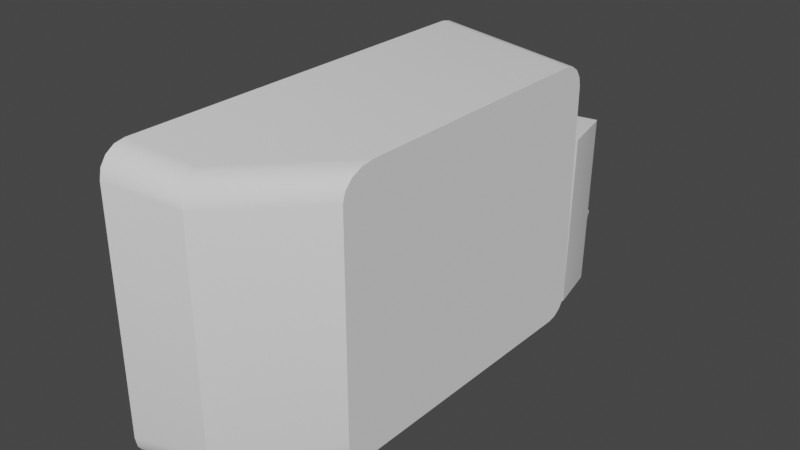 # Source: lavatank.blend  (saved by Blender 3.3.6; exported with 4.5.12 LTS)
import bpy
from mathutils import Matrix  # noqa: F401  (used for matrix-valued properties, if any)

bpy.ops.wm.read_factory_settings(use_empty=True)
scene = bpy.context.scene
scene.name = 'Scene'

# ---- collections
col_collection = bpy.data.collections.new('Collection'); scene.collection.children.link(col_collection)

# ---- node groups
ng_auto_smooth = bpy.data.node_groups.new('Auto Smooth', 'GeometryNodeTree')
_s = ng_auto_smooth.interface.new_socket(name='Geometry', in_out='OUTPUT', socket_type='NodeSocketGeometry')
_s = ng_auto_smooth.interface.new_socket(name='Geometry', in_out='INPUT', socket_type='NodeSocketGeometry')
_s = ng_auto_smooth.interface.new_socket(name='Angle', in_out='INPUT', socket_type='NodeSocketFloat')
_s.subtype = 'ANGLE'
_s.min_value = 0.0
_s.max_value = 3.142
ng_auto_smooth.is_modifier = True
_N = ng_auto_smooth.nodes; _L = ng_auto_smooth.links
n0 = _N.new('NodeGroupOutput'); n0.name = 'Group Output'; n0.location = (480, -100)
n1 = _N.new('NodeGroupInput'); n1.name = 'Group Input'; n1.location = (-420, -300)
n2 = _N.new('NodeGroupInput'); n2.name = 'Group Input.001'; n2.location = (-60, -100)
n3 = _N.new('GeometryNodeSetShadeSmooth'); n3.name = 'Set Shade Smooth'; n3.location = (120, -100)
n3.domain = 'EDGE'
n4 = _N.new('GeometryNodeSetShadeSmooth'); n4.name = 'Set Shade Smooth.001'; n4.location = (300, -100)
n5 = _N.new('GeometryNodeInputMeshEdgeAngle'); n5.name = 'Edge Angle'; n5.location = (-420, -220)
n6 = _N.new('GeometryNodeInputEdgeSmooth'); n6.name = 'Is Edge Smooth'; n6.location = (-60, -160)
n7 = _N.new('GeometryNodeInputShadeSmooth'); n7.name = 'Is Face Smooth'; n7.location = (-240, -340)
n8 = _N.new('FunctionNodeBooleanMath'); n8.name = 'Boolean Math'; n8.location = (-60, -220)
n9 = _N.new('FunctionNodeCompare'); n9.name = 'Compare'; n9.location = (-240, -180)
n9.operation = 'LESS_EQUAL'
_L.new(n5.outputs[0], n9.inputs[0])
_L.new(n4.outputs[0], n0.inputs[0])
_L.new(n1.outputs[1], n9.inputs[1])
_L.new(n9.outputs[0], n8.inputs[0])
_L.new(n7.outputs[0], n8.inputs[1])
_L.new(n2.outputs[0], n3.inputs[0])
_L.new(n6.outputs[0], n3.inputs[1])
_L.new(n3.outputs[0], n4.inputs[0])
_L.new(n8.outputs[0], n3.inputs[2])
n0.is_active_output = True

# ---- world
world_world = bpy.data.worlds.new('World'); scene.world = world_world
world_world.use_nodes = True; world_world.node_tree.nodes.clear()
_N = world_world.node_tree.nodes; _L = world_world.node_tree.links
n0 = _N.new('ShaderNodeOutputWorld'); n0.name = 'World Output'; n0.location = (300, 300)
n1 = _N.new('ShaderNodeBackground'); n1.name = 'Background'; n1.location = (10, 300)
n1.inputs[0].default_value = (0.05088, 0.05088, 0.05088, 1.0)
_L.new(n1.outputs[0], n0.inputs[0])
n0.is_active_output = True
world_world.color = (0.05088, 0.05088, 0.05088)
world_world.use_sun_shadow = False
world_world.sun_shadow_jitter_overblur = 0.0

# ---- meshes
me_cube_001 = bpy.data.meshes.new('Cube.001')
me_cube_001.from_pydata([(-0.7779, -1.814, -1.151), (-0.7779, -1.814, 1.151), (-0.7779, 1.814, -1.151), (-0.7779, 1.814, 1.151), (-0.5774, 1.814, -1.151), (-0.5774, -1.814, -1.151), (-0.5774, -1.814, 1.151), (-0.5774, 1.814, 1.151), (-0.3531, 1.851, -1.175), (-0.3531, -1.851, -1.175), (-0.3531, -1.851, 1.175), (-0.3531, 1.851, 1.175), (-0.7779, 1.867, -1.204), (-0.7606, 1.909, -1.246), (-0.7779, -1.867, -1.204), (-0.7606, -1.909, -1.246), (-0.7779, -1.867, 1.204), (-0.7606, -1.909, 1.246), (-0.7779, 1.867, 1.204), (-0.7606, 1.909, 1.246), (0.7779, 1.758, -1.316), (0.7779, 1.998, -1.075), (0.7779, 1.85, -1.298), (0.7779, 1.927, -1.246), (0.7779, 1.979, -1.167), (0.7779, 1.998, 1.075), (0.7779, 1.758, 1.316), (0.7779, 1.979, 1.167), (0.7779, 1.927, 1.246), (0.7779, 1.85, 1.298), (0.7779, -1.177, -1.075), (0.7779, -0.8379, -1.316), (0.7779, -1.151, -1.167), (0.7779, -1.077, -1.246), (0.7779, -0.9676, -1.298), (-0.09993, -1.745, -1.316), (-0.003926, -1.985, -1.075), (-0.06319, -1.837, -1.298), (-0.03205, -1.915, -1.246), (-0.01123, -1.967, -1.167), (-0.09993, -1.745, 1.316), (-0.003926, -1.985, 1.075), (-0.06319, -1.837, 1.298), (-0.03205, -1.915, 1.246), (-0.01123, -1.967, 1.167), (0.7779, -0.8379, 1.316), (0.7779, -1.177, 1.075), (0.7779, -0.9676, 1.298), (0.7779, -1.077, 1.246), (0.7779, -1.151, 1.167), (-0.7191, 2.153, -1.159), (-0.7191, 1.895, -1.419), (-0.7606, 1.98, -1.298), (-0.7191, 2.134, -1.259), (-0.7191, 2.078, -1.343), (-0.7191, 1.994, -1.4), (-0.7191, -1.882, -1.419), (-0.7191, -2.141, -1.159), (-0.7606, -1.967, -1.298), (-0.7191, -1.981, -1.4), (-0.7191, -2.065, -1.343), (-0.7191, -2.121, -1.259), (-0.7191, -2.141, 1.159), (-0.7191, -1.882, 1.419), (-0.7606, -1.967, 1.298), (-0.7191, -2.121, 1.259), (-0.7191, -2.065, 1.343), (-0.7191, -1.981, 1.4), (-0.7191, 1.895, 1.419), (-0.7191, 2.153, 1.159), (-0.7606, 1.98, 1.298), (-0.7191, 1.994, 1.4), (-0.7191, 2.078, 1.343), (-0.7191, 2.134, 1.259)], [], [(0, 1, 6, 5), (26, 68, 63, 40, 45), (3, 1, 16, 18), (51, 20, 31, 35, 56), (36, 41, 62, 57), (2, 3, 18, 12), (20, 22, 23, 24, 21, 25, 27, 28, 29, 26, 45, 47, 48, 49, 46, 30, 32, 33, 34, 31), (70, 69, 50, 52, 13, 19), (41, 36, 30, 46), (1, 0, 14, 16), (6, 7, 11, 10), (1, 3, 7, 6), (2, 0, 5, 4), (3, 2, 4, 7), (4, 5, 9, 8), (7, 4, 8, 11), (5, 6, 10, 9), (58, 57, 62, 64, 17, 15), (13, 15, 14, 12), (64, 63, 68, 70, 19, 17), (15, 17, 16, 14), (17, 19, 18, 16), (52, 51, 56, 58, 15, 13), (19, 13, 12, 18), (0, 2, 12, 14), (50, 53, 52), (53, 54, 52), (54, 55, 52), (55, 51, 52), (56, 59, 58), (59, 60, 58), (60, 61, 58), (61, 57, 58), (62, 65, 64), (65, 66, 64), (66, 67, 64), (67, 63, 64), (68, 71, 70), (71, 72, 70), (72, 73, 70), (73, 69, 70), (45, 40, 42, 47), (47, 42, 43, 48), (48, 43, 44, 49), (49, 44, 41, 46), (35, 31, 34, 37), (37, 34, 33, 38), (38, 33, 32, 39), (39, 32, 30, 36), (20, 51, 55, 22), (22, 55, 54, 23), (23, 54, 53, 24), (24, 53, 50, 21), (68, 26, 29, 71), (71, 29, 28, 72), (72, 28, 27, 73), (73, 27, 25, 69), (36, 57, 61, 39), (39, 61, 60, 38), (38, 60, 59, 37), (37, 59, 56, 35), (40, 63, 67, 42), (42, 67, 66, 43), (43, 66, 65, 44), (44, 65, 62, 41), (50, 69, 25, 21)])
me_cube_001.polygons.foreach_set('use_smooth', [True] * 66)
_uv = me_cube_001.uv_layers.new(name='UVMap')
_uv.uv.foreach_set('vector', [0.4052, 0.2319, 0.4052, 0.7681, 0.4519, 0.7681, 0.4519, 0.2319, 0.7675, 0.9554, 0.4189, 0.9873, 0.4189, 0.1076, 0.5631, 0.1395, 0.7675, 0.3508, 0.9685, 0.7681, 0.1234, 0.7681, 0.1111, 0.7804, 0.9809, 0.7804, 0.4189, 0.9873, 0.7675, 0.9554, 0.7675, 0.3508, 0.5631, 0.1395, 0.4189, 0.1076, 0.5855, 0.2497, 0.5855, 0.7503, 0.4189, 0.7699, 0.4189, 0.2301, 0.9685, 0.2319, 0.9685, 0.7681, 0.9809, 0.7804, 0.9809, 0.2196, 0.9554, 0.1934, 0.9767, 0.1977, 0.9948, 0.2099, 1.007, 0.2282, 1.011, 0.2497, 1.011, 0.7503, 1.007, 0.7718, 0.9948, 0.7901, 0.9767, 0.8023, 0.9554, 0.8066, 0.3508, 0.8066, 0.3206, 0.8023, 0.295, 0.7901, 0.2779, 0.7718, 0.2719, 0.7503, 0.2719, 0.2497, 0.2779, 0.2282, 0.295, 0.2099, 0.3206, 0.1977, 0.3508, 0.1934, 1.007, 0.8024, 1.047, 0.7699, 1.047, 0.2301, 1.007, 0.1976, 0.9906, 0.2099, 0.9906, 0.7901, 0.08373, 0.7503, 0.08373, 0.2497, 0.2719, 0.2497, 0.2719, 0.7503, 0.1234, 0.7681, 0.1234, 0.2319, 0.1111, 0.2196, 0.1111, 0.7804, 0.4519, 0.1234, 0.4519, 0.9685, 0.5042, 0.9771, 0.5042, 0.1148, 0.4052, 0.1234, 0.4052, 0.9685, 0.4519, 0.9685, 0.4519, 0.1234, 0.4052, 0.9685, 0.4052, 0.1234, 0.4519, 0.1234, 0.4519, 0.9685, 0.4052, 0.7681, 0.4052, 0.2319, 0.4519, 0.2319, 0.4519, 0.7681, 0.4519, 0.9685, 0.4519, 0.1234, 0.5042, 0.1148, 0.5042, 0.9771, 0.4519, 0.7681, 0.4519, 0.2319, 0.5042, 0.2264, 0.5042, 0.7736, 0.4519, 0.2319, 0.4519, 0.7681, 0.5042, 0.7736, 0.5042, 0.2264, 0.08788, 0.1976, 0.04745, 0.2301, 0.04745, 0.7699, 0.08788, 0.8024, 0.1014, 0.7901, 0.1014, 0.2099, 0.9906, 0.2099, 0.1014, 0.2099, 0.1111, 0.2196, 0.9809, 0.2196, 0.08788, 0.8024, 0.1076, 0.8305, 0.9873, 0.8305, 1.007, 0.8024, 0.9906, 0.7901, 0.1014, 0.7901, 0.1014, 0.2099, 0.1014, 0.7901, 0.1111, 0.7804, 0.1111, 0.2196, 0.1014, 0.7901, 0.9906, 0.7901, 0.9809, 0.7804, 0.1111, 0.7804, 1.007, 0.1976, 0.9873, 0.1695, 0.1076, 0.1695, 0.08788, 0.1976, 0.1014, 0.2099, 0.9906, 0.2099, 0.9906, 0.7901, 0.9906, 0.2099, 0.9809, 0.2196, 0.9809, 0.7804, 0.1234, 0.2319, 0.9685, 0.2319, 0.9809, 0.2196, 0.1111, 0.2196, 1.047, 0.2301, 1.043, 0.2069, 1.007, 0.1976, 1.043, 0.2069, 1.03, 0.1872, 1.007, 0.1976, 1.03, 0.1872, 1.01, 0.1741, 1.007, 0.1976, 1.01, 0.1741, 0.9873, 0.1695, 1.007, 0.1976, 0.1076, 0.1695, 0.08459, 0.1741, 0.08788, 0.1976, 0.08459, 0.1741, 0.06507, 0.1872, 0.08788, 0.1976, 0.06507, 0.1872, 0.05203, 0.2069, 0.08788, 0.1976, 0.05203, 0.2069, 0.04745, 0.2301, 0.08788, 0.1976, 0.04745, 0.7699, 0.05203, 0.7931, 0.08788, 0.8024, 0.05203, 0.7931, 0.06507, 0.8128, 0.08788, 0.8024, 0.06507, 0.8128, 0.08459, 0.8259, 0.08788, 0.8024, 0.08459, 0.8259, 0.1076, 0.8305, 0.08788, 0.8024, 0.9873, 0.8305, 1.01, 0.8259, 1.007, 0.8024, 1.01, 0.8259, 1.03, 0.8128, 1.007, 0.8024, 1.03, 0.8128, 1.043, 0.7931, 1.007, 0.8024, 1.043, 0.7931, 1.047, 0.7699, 1.007, 0.8024, 0.7675, 0.3508, 0.5631, 0.1395, 0.5717, 0.1182, 0.7675, 0.3206, 0.7675, 0.3206, 0.5717, 0.1182, 0.5789, 0.1001, 0.7675, 0.295, 0.295, 0.7901, 0.1001, 0.7901, 0.08798, 0.7718, 0.2779, 0.7718, 0.2779, 0.7718, 0.08798, 0.7718, 0.08373, 0.7503, 0.2719, 0.7503, 0.5631, 0.1395, 0.7675, 0.3508, 0.7675, 0.3206, 0.5717, 0.1182, 0.5717, 0.1182, 0.7675, 0.3206, 0.7675, 0.295, 0.5789, 0.1001, 0.1001, 0.2099, 0.295, 0.2099, 0.2779, 0.2282, 0.08798, 0.2282, 0.08798, 0.2282, 0.2779, 0.2282, 0.2719, 0.2497, 0.08373, 0.2497, 0.7675, 0.9554, 0.4189, 0.9873, 0.4189, 1.01, 0.7675, 0.9767, 0.7675, 0.9767, 0.4189, 1.01, 0.4189, 1.03, 0.7675, 0.9948, 0.7675, 0.2099, 0.4189, 0.1872, 0.4189, 0.2069, 0.7675, 0.2282, 0.7675, 0.2282, 0.4189, 0.2069, 0.4189, 0.2301, 0.7675, 0.2497, 0.4189, 0.9873, 0.7675, 0.9554, 0.7675, 0.9767, 0.4189, 1.01, 0.4189, 1.01, 0.7675, 0.9767, 0.7675, 0.9948, 0.4189, 1.03, 0.4189, 0.8128, 0.7675, 0.7901, 0.7675, 0.7718, 0.4189, 0.7931, 0.4189, 0.7931, 0.7675, 0.7718, 0.7675, 0.7503, 0.4189, 0.7699, 0.5855, 0.2497, 0.4189, 0.2301, 0.4189, 0.2069, 0.5838, 0.2282, 0.5838, 0.2282, 0.4189, 0.2069, 0.4189, 0.1872, 0.5789, 0.2099, 0.5789, 0.1001, 0.4189, 0.06507, 0.4189, 0.08459, 0.5717, 0.1182, 0.5717, 0.1182, 0.4189, 0.08459, 0.4189, 0.1076, 0.5631, 0.1395, 0.5631, 0.1395, 0.4189, 0.1076, 0.4189, 0.08459, 0.5717, 0.1182, 0.5717, 0.1182, 0.4189, 0.08459, 0.4189, 0.06507, 0.5789, 0.1001, 0.5789, 0.7901, 0.4189, 0.8128, 0.4189, 0.7931, 0.5838, 0.7718, 0.5838, 0.7718, 0.4189, 0.7931, 0.4189, 0.7699, 0.5855, 0.7503, 0.4189, 0.2301, 0.4189, 0.7699, 0.7675, 0.7503, 0.7675, 0.2497])
me_cube_001.update()
me_cube_002 = bpy.data.meshes.new('Cube.002')
me_cube_002.from_pydata([(-0.7438, 1.851, -1.175), (-0.7438, -1.851, -1.175), (-0.7438, -1.851, 1.175), (-0.7438, 1.851, 1.175)], [], [(1, 2, 3, 0)])
_uv = me_cube_002.uv_layers.new(name='UVMap')
_uv.uv.foreach_set('vector', [0.3861, 0.007256, 0.6139, 0.007256, 0.6139, 0.2427, 0.3861, 0.2427])
me_cube_002.update()
me_cube_003 = bpy.data.meshes.new('Cube.003')
me_cube_003.from_pydata([(-0.5155, 2.143, -1.349), (-0.5135, 2.143, 0.4489), (-0.5219, 2.54, 0.3609), (0.461, 2.208, -1.349), (0.463, 2.208, 0.4481), (0.2883, 2.789, 0.359), (-0.5151, 2.143, -0.989), (-0.5147, 2.143, -0.6296), (-0.5143, 2.143, -0.2701), (-0.5139, 2.143, 0.08943), (-0.5794, 2.523, 0.08725), (-0.5242, 2.699, -0.3631), (-0.5473, 2.652, -0.6977), (-0.5727, 2.57, -0.9439), (0.3452, 2.807, 0.08512), (0.2434, 2.935, -0.3649), (0.2773, 2.906, -0.6996), (0.3235, 2.845, -0.946), (0.4626, 2.208, 0.08856), (0.4622, 2.208, -0.2709), (0.4618, 2.208, -0.6304), (0.4614, 2.208, -0.9899), (-0.1167, 2.665, 0.4185), (-0.02723, 2.175, -1.349), (-0.02523, 2.175, 0.4485), (-0.02683, 2.175, -0.9895), (-0.02643, 2.175, -0.63), (-0.02603, 2.175, -0.2705), (-0.02563, 2.175, 0.089), (-0.1246, 2.707, -0.945), (-0.135, 2.779, -0.6986), (-0.1404, 2.817, -0.364), (-0.5466, 2.571, -0.5495), (0.3001, 2.832, -0.5514), (-0.1183, 2.665, -0.9923), (-0.1232, 2.701, -0.5505), (-0.5428, 2.539, -0.3079), (-0.5567, 2.52, -0.6624), (0.3063, 2.8, -0.3099), (0.3238, 2.791, -0.6644), (-0.1165, 2.655, -0.6634), (-0.1182, 2.67, -0.3089), (-0.1174, 2.665, -0.2461), (0.2877, 2.789, -0.1885), (-0.5225, 2.54, -0.1867), (-0.1505, 2.885, -0.3571), (0.2728, 3.016, -0.3581), (-0.5739, 2.755, -0.3561), (-0.1179, 2.665, -0.6328), (-0.1434, 2.835, -0.6814), (0.3046, 2.973, -0.6824), (-0.5915, 2.698, -0.6803), (-0.1175, 2.665, -0.2733), (-0.1168, 2.665, 0.36), (0.3456, 2.807, 0.4174), (-0.579, 2.523, 0.4195), (-0.5222, 2.54, 0.08712), (-0.5797, 2.523, -0.245), (0.288, 2.789, 0.08526), (0.3449, 2.807, -0.2472), (-0.1174, 2.665, -0.1876), (-0.5629, 2.528, -1.305), (-0.5899, 2.443, -1.35), (-0.5829, 2.512, -1.328), (-0.5928, 2.481, -1.344), (0.3257, 2.801, -1.307), (0.3812, 2.742, -1.352), (0.3494, 2.799, -1.33), (0.3697, 2.777, -1.347), (-0.1186, 2.665, -1.306), (-0.1051, 2.592, -1.351), (-0.1168, 2.655, -1.329), (-0.1119, 2.629, -1.345), (-0.5895, 2.443, -0.9908), (-0.5687, 2.552, -0.9914), (-0.5932, 2.484, -0.991), (-0.5856, 2.524, -0.9912), (0.3249, 2.827, -0.9935), (0.3816, 2.742, -0.993), (0.3492, 2.811, -0.9934), (0.37, 2.78, -0.9932), (0.382, 2.742, -0.6335), (0.3252, 2.825, -0.634), (0.3704, 2.78, -0.6337), (0.3496, 2.81, -0.6339), (-0.5677, 2.55, -0.6319), (-0.5892, 2.443, -0.6313), (-0.5849, 2.523, -0.6317), (-0.5927, 2.484, -0.6315), (-0.1167, 2.665, 0.4001), (-0.1031, 2.592, 0.4461), (-0.1149, 2.655, 0.4229), (-0.1099, 2.629, 0.4398), (0.3832, 2.742, 0.445), (0.3276, 2.801, 0.3991), (0.3717, 2.777, 0.4387), (0.3514, 2.799, 0.4219), (-0.5879, 2.443, 0.4472), (-0.561, 2.528, 0.4011), (-0.5908, 2.481, 0.4409), (-0.5809, 2.512, 0.424), (-0.5614, 2.528, 0.08721), (-0.5884, 2.443, 0.08772), (-0.5813, 2.512, 0.08732), (-0.5912, 2.481, 0.0875), (-0.5628, 2.534, -0.2723), (-0.5888, 2.443, -0.2718), (-0.5822, 2.515, -0.2722), (-0.5917, 2.481, -0.272), (0.3828, 2.742, 0.08549), (0.3272, 2.801, 0.08517), (0.3713, 2.777, 0.08529), (0.351, 2.799, 0.08517), (0.3824, 2.742, -0.274), (0.3261, 2.807, -0.2744), (0.3708, 2.777, -0.2742), (0.3502, 2.801, -0.2743)], [], [(55, 10, 101, 98), (14, 54, 94, 110), (28, 24, 1, 9), (51, 13, 74, 85), (93, 90, 24, 4), (23, 25, 6, 0), (25, 26, 7, 6), (26, 27, 8, 7), (27, 28, 9, 8), (70, 66, 3, 23), (29, 17, 77, 34), (35, 33, 82, 48), (42, 59, 114, 52), (66, 78, 21, 3), (29, 49, 50, 17), (35, 45, 46, 33), (61, 74, 34, 69), (13, 29, 34, 74), (40, 37, 85, 48), (57, 42, 52, 105), (32, 47, 45, 35), (13, 51, 49, 29), (69, 34, 77, 65), (19, 18, 28, 27), (20, 19, 27, 26), (21, 20, 26, 25), (3, 21, 25, 23), (22, 55, 98, 89), (0, 6, 73, 62), (18, 4, 24, 28), (6, 7, 86, 73), (78, 81, 20, 21), (33, 46, 114, 82), (17, 50, 82, 77), (7, 8, 106, 86), (39, 40, 48, 82), (16, 39, 82, 50), (37, 12, 51, 85), (36, 11, 47, 105), (31, 15, 46, 45), (11, 31, 45, 47), (59, 14, 110, 114), (38, 41, 52, 114), (81, 113, 19, 20), (32, 35, 48, 85), (30, 16, 50, 49), (12, 30, 49, 51), (54, 22, 89, 94), (47, 32, 85, 105), (90, 97, 1, 24), (10, 57, 105, 101), (8, 9, 102, 106), (9, 1, 97, 102), (113, 109, 18, 19), (15, 38, 114, 46), (109, 93, 4, 18), (41, 36, 105, 52), (5, 53, 22, 54), (2, 56, 10, 55), (56, 44, 57, 10), (58, 5, 54, 14), (43, 58, 14, 59), (60, 43, 59, 42), (53, 2, 55, 22), (44, 60, 42, 57), (74, 61, 63, 76), (76, 63, 64, 75), (75, 64, 62, 73), (70, 62, 64, 72), (72, 64, 63, 71), (71, 63, 61, 69), (90, 93, 95, 92), (92, 95, 96, 91), (91, 96, 94, 89), (78, 66, 68, 80), (80, 68, 67, 79), (79, 67, 65, 77), (98, 101, 103, 100), (100, 103, 104, 99), (99, 104, 102, 97), (101, 105, 107, 103), (103, 107, 108, 104), (104, 108, 106, 102), (105, 85, 87, 107), (107, 87, 88, 108), (108, 88, 86, 106), (85, 74, 76, 87), (87, 76, 75, 88), (88, 75, 73, 86), (93, 109, 111, 95), (95, 111, 112, 96), (96, 112, 110, 94), (109, 113, 115, 111), (111, 115, 116, 112), (112, 116, 114, 110), (113, 81, 83, 115), (115, 83, 84, 116), (116, 84, 82, 114), (81, 78, 80, 83), (83, 80, 79, 84), (84, 79, 77, 82), (66, 70, 72, 68), (68, 72, 71, 67), (67, 71, 69, 65), (97, 90, 92, 99), (99, 92, 91, 100), (100, 91, 89, 98), (62, 70, 23, 0)])
me_cube_003.polygons.foreach_set('use_smooth', [True] * 108)
_uv = me_cube_003.uv_layers.new(name='UVMap')
_uv.uv.foreach_set('vector', [0.235, 0.9648, 0.235, 0.7799, 0.2452, 0.7799, 0.2452, 0.9546, 0.7611, 0.7799, 0.7611, 0.9648, 0.7509, 0.9546, 0.7509, 0.7799, 0.508, 0.7799, 0.508, 0.9799, 0.2397, 0.9799, 0.2397, 0.7799, 0.5847, 0.3535, 0.5406, 0.2064, 0.5343, 0.1799, 0.5337, 0.3799, 0.7762, 0.5006, 0.4995, 0.5006, 0.508, 0.3551, 0.7762, 0.3163, 0.508, -0.02006, 0.508, 0.1799, 0.2397, 0.1799, 0.2397, -0.02006, 0.508, 0.1799, 0.508, 0.3799, 0.2397, 0.3799, 0.2397, 0.1799, 0.508, 0.3799, 0.508, 0.5799, 0.2397, 0.5799, 0.2397, 0.3799, 0.508, 0.5799, 0.508, 0.7799, 0.2397, 0.7799, 0.2397, 0.5799, 0.4995, 0.5006, 0.7762, 0.5006, 0.7762, 0.3163, 0.508, 0.3551, 0.498, 0.2064, 0.753, 0.2064, 0.7523, 0.1799, 0.498, 0.1799, 0.498, 0.4259, 0.7389, 0.4259, 0.7521, 0.3799, 0.498, 0.3799, 0.498, 0.5951, 0.7611, 0.5951, 0.7509, 0.5799, 0.498, 0.5799, 0.5006, -0.02006, 0.5006, 0.1799, 0.3163, 0.1799, 0.3163, -0.02006, 0.498, 0.2064, 0.498, 0.3535, 0.753, 0.3535, 0.753, 0.2064, 0.498, 0.4259, 0.498, 0.534, 0.7389, 0.534, 0.7389, 0.4259, 0.2452, 0.005307, 0.2438, 0.1799, 0.498, 0.1799, 0.498, 0.005307, 0.2431, 0.2064, 0.498, 0.2064, 0.498, 0.1799, 0.2438, 0.1799, 0.498, 0.3629, 0.2475, 0.3629, 0.244, 0.3799, 0.498, 0.3799, 0.235, 0.5951, 0.498, 0.5951, 0.498, 0.5799, 0.2452, 0.5799, 0.2572, 0.4259, 0.2572, 0.534, 0.498, 0.534, 0.498, 0.4259, 0.2431, 0.2064, 0.2431, 0.3535, 0.498, 0.3535, 0.498, 0.2064, 0.498, 0.005307, 0.498, 0.1799, 0.7523, 0.1799, 0.7509, 0.005307, 0.7762, 0.5799, 0.7762, 0.7799, 0.508, 0.7799, 0.508, 0.5799, 0.7762, 0.3799, 0.7762, 0.5799, 0.508, 0.5799, 0.508, 0.3799, 0.7762, 0.1799, 0.7762, 0.3799, 0.508, 0.3799, 0.508, 0.1799, 0.7762, -0.02006, 0.7762, 0.1799, 0.508, 0.1799, 0.508, -0.02006, 0.498, 0.9648, 0.235, 0.9648, 0.2452, 0.9546, 0.498, 0.9546, 0.394, -0.02006, 0.394, 0.1799, 0.5006, 0.1799, 0.5006, -0.02006, 0.7762, 0.7799, 0.7762, 0.9799, 0.508, 0.9799, 0.508, 0.7799, 0.394, 0.1799, 0.394, 0.3799, 0.5006, 0.3799, 0.5006, 0.1799, 0.5006, 0.1799, 0.5006, 0.3799, 0.3163, 0.3799, 0.3163, 0.1799, 0.5385, 0.4259, 0.602, 0.534, 0.5279, 0.5799, 0.5337, 0.3799, 0.5406, 0.2064, 0.5847, 0.3535, 0.5337, 0.3799, 0.5343, 0.1799, 0.394, 0.3799, 0.394, 0.5799, 0.5006, 0.5799, 0.5006, 0.3799, 0.7486, 0.3629, 0.498, 0.3629, 0.498, 0.3799, 0.7521, 0.3799, 0.5652, 0.3437, 0.5225, 0.3629, 0.5337, 0.3799, 0.5847, 0.3535, 0.5225, 0.3629, 0.5652, 0.3437, 0.5847, 0.3535, 0.5337, 0.3799, 0.2565, 0.5276, 0.2797, 0.5785, 0.2572, 0.602, 0.2452, 0.5279, 0.498, 0.5785, 0.7164, 0.5785, 0.7389, 0.602, 0.498, 0.602, 0.2797, 0.5785, 0.498, 0.5785, 0.498, 0.602, 0.2572, 0.602, 0.7611, 0.5951, 0.7611, 0.7799, 0.7509, 0.7799, 0.7509, 0.5799, 0.7396, 0.5601, 0.498, 0.5601, 0.498, 0.5799, 0.7509, 0.5799, 0.5006, 0.3799, 0.5006, 0.5799, 0.3163, 0.5799, 0.3163, 0.3799, 0.2572, 0.4259, 0.498, 0.4259, 0.498, 0.3799, 0.244, 0.3799, 0.498, 0.5652, 0.7327, 0.5652, 0.753, 0.5847, 0.498, 0.5847, 0.2634, 0.5652, 0.498, 0.5652, 0.498, 0.5847, 0.2431, 0.5847, 0.7611, 0.9648, 0.498, 0.9648, 0.498, 0.9546, 0.7509, 0.9546, 0.602, 0.534, 0.5385, 0.4259, 0.5337, 0.3799, 0.5279, 0.5799, 0.4995, 0.5006, 0.2237, 0.5006, 0.2397, 0.394, 0.508, 0.3551, 0.235, 0.7799, 0.235, 0.5951, 0.2452, 0.5799, 0.2452, 0.7799, 0.394, 0.5799, 0.394, 0.7799, 0.5006, 0.7799, 0.5006, 0.5799, 0.394, 0.7799, 0.394, 0.9799, 0.5006, 0.9799, 0.5006, 0.7799, 0.5006, 0.5799, 0.5006, 0.7799, 0.3163, 0.7799, 0.3163, 0.5799, 0.7164, 0.5785, 0.7396, 0.5276, 0.7509, 0.5279, 0.7389, 0.602, 0.5006, 0.7799, 0.5006, 0.9799, 0.3163, 0.9799, 0.3163, 0.7799, 0.498, 0.5601, 0.2565, 0.5601, 0.2452, 0.5799, 0.498, 0.5799, 0.7285, 0.9323, 0.498, 0.9323, 0.498, 0.9648, 0.7611, 0.9648, 0.2676, 0.9323, 0.2676, 0.7799, 0.235, 0.7799, 0.235, 0.9648, 0.2676, 0.7799, 0.2676, 0.6276, 0.235, 0.5951, 0.235, 0.7799, 0.7285, 0.7799, 0.7285, 0.9323, 0.7611, 0.9648, 0.7611, 0.7799, 0.7285, 0.6276, 0.7285, 0.7799, 0.7611, 0.7799, 0.7611, 0.5951, 0.498, 0.6276, 0.7285, 0.6276, 0.7611, 0.5951, 0.498, 0.5951, 0.498, 0.9323, 0.2676, 0.9323, 0.235, 0.9648, 0.498, 0.9648, 0.2676, 0.6276, 0.498, 0.6276, 0.498, 0.5951, 0.235, 0.5951, 0.2438, 0.1799, 0.2452, 0.005307, 0.2331, -0.007376, 0.2323, 0.1799, 0.5267, 0.1799, 0.5225, -0.007376, 0.5132, -0.01666, 0.5144, 0.1799, 0.5144, 0.1799, 0.5132, -0.01666, 0.5006, -0.02006, 0.5006, 0.1799, 0.4995, 0.5006, 0.2237, 0.5006, 0.2252, 0.5132, 0.4988, 0.5132, 0.4988, -0.01666, 0.2252, -0.01666, 0.2331, -0.007376, 0.4982, -0.007376, 0.4982, -0.007376, 0.2331, -0.007376, 0.2452, 0.005307, 0.498, 0.005307, 0.4995, 0.5006, 0.7762, 0.5006, 0.7728, 0.5132, 0.4988, 0.5132, 0.4988, 0.9765, 0.7728, 0.9765, 0.7635, 0.9673, 0.4982, 0.9673, 0.4982, 0.9673, 0.7635, 0.9673, 0.7509, 0.9546, 0.498, 0.9546, 0.5006, 0.1799, 0.5006, -0.02006, 0.5132, -0.01666, 0.5143, 0.1799, 0.5143, 0.1799, 0.5132, -0.01666, 0.5225, -0.007376, 0.5267, 0.1799, 0.7643, 0.1799, 0.7635, -0.007376, 0.7509, 0.005307, 0.7523, 0.1799, 0.2452, 0.9546, 0.2452, 0.7799, 0.2331, 0.7799, 0.2331, 0.9673, 0.5225, 0.9673, 0.5225, 0.7799, 0.5132, 0.7799, 0.5132, 0.9765, 0.5132, 0.9765, 0.5132, 0.7799, 0.5006, 0.7799, 0.5006, 0.9799, 0.2452, 0.7799, 0.2452, 0.5799, 0.233, 0.5799, 0.2331, 0.7799, 0.5225, 0.7799, 0.5235, 0.5799, 0.5135, 0.5799, 0.5132, 0.7799, 0.5132, 0.7799, 0.5135, 0.5799, 0.5006, 0.5799, 0.5006, 0.7799, 0.2452, 0.5799, 0.244, 0.3799, 0.2324, 0.3799, 0.233, 0.5799, 0.5235, 0.5799, 0.5264, 0.3799, 0.5143, 0.3799, 0.5135, 0.5799, 0.5135, 0.5799, 0.5143, 0.3799, 0.5006, 0.3799, 0.5006, 0.5799, 0.244, 0.3799, 0.2438, 0.1799, 0.2323, 0.1799, 0.2324, 0.3799, 0.5264, 0.3799, 0.5267, 0.1799, 0.5144, 0.1799, 0.5143, 0.3799, 0.5143, 0.3799, 0.5144, 0.1799, 0.5006, 0.1799, 0.5006, 0.3799, 0.5006, 0.9799, 0.5006, 0.7799, 0.5132, 0.7799, 0.5132, 0.9765, 0.7728, 0.9765, 0.7728, 0.7799, 0.7635, 0.7799, 0.7635, 0.9673, 0.7635, 0.9673, 0.7635, 0.7799, 0.7509, 0.7799, 0.7509, 0.9546, 0.5006, 0.7799, 0.5006, 0.5799, 0.5135, 0.5799, 0.5132, 0.7799, 0.5132, 0.7799, 0.5135, 0.5799, 0.5235, 0.5799, 0.5225, 0.7799, 0.7635, 0.7799, 0.7636, 0.5799, 0.7509, 0.5799, 0.7509, 0.7799, 0.5006, 0.5799, 0.5006, 0.3799, 0.5143, 0.3799, 0.5135, 0.5799, 0.5135, 0.5799, 0.5143, 0.3799, 0.5264, 0.3799, 0.5235, 0.5799, 0.7636, 0.5799, 0.7642, 0.3799, 0.7521, 0.3799, 0.7509, 0.5799, 0.5006, 0.3799, 0.5006, 0.1799, 0.5143, 0.1799, 0.5143, 0.3799, 0.5143, 0.3799, 0.5143, 0.1799, 0.5267, 0.1799, 0.5264, 0.3799, 0.7642, 0.3799, 0.7643, 0.1799, 0.7523, 0.1799, 0.7521, 0.3799, 0.7762, 0.5006, 0.4995, 0.5006, 0.4988, 0.5132, 0.7728, 0.5132, 0.7728, -0.01666, 0.4988, -0.01666, 0.4982, -0.007376, 0.7635, -0.007376, 0.7635, -0.007376, 0.4982, -0.007376, 0.498, 0.005307, 0.7509, 0.005307, 0.2237, 0.5006, 0.4995, 0.5006, 0.4988, 0.5132, 0.2252, 0.5132, 0.2252, 0.9765, 0.4988, 0.9765, 0.4982, 0.9673, 0.2331, 0.9673, 0.2331, 0.9673, 0.4982, 0.9673, 0.498, 0.9546, 0.2452, 0.9546, 0.2237, 0.5006, 0.4995, 0.5006, 0.508, 0.3551, 0.2397, 0.394])
me_cube_003.update()
me_cube_004 = bpy.data.meshes.new('Cube.004')
me_cube_004.from_pydata([(-0.5219, 2.54, 0.3609), (0.2883, 2.789, 0.359), (-0.1171, 2.665, 0.08619), (0.2877, 2.789, -0.1885), (-0.5225, 2.54, -0.1867), (-0.1168, 2.665, 0.36), (-0.5222, 2.54, 0.08712), (0.288, 2.789, 0.08526), (-0.1174, 2.665, -0.1876)], [], [(2, 5, 1, 7), (8, 2, 7, 3), (4, 6, 2, 8), (6, 0, 5, 2)])
_uv = me_cube_004.uv_layers.new(name='UVMap')
_uv.uv.foreach_set('vector', [0.5, 0.5, 0.5, 0.6523, 0.7305, 0.6523, 0.7305, 0.5, 0.5, 0.3477, 0.5, 0.5, 0.7305, 0.5, 0.7305, 0.3477, 0.2695, 0.3477, 0.2695, 0.5, 0.5, 0.5, 0.5, 0.3477, 0.2695, 0.5, 0.2695, 0.6523, 0.5, 0.6523, 0.5, 0.5])
me_cube_004.update()
me_cube_005 = bpy.data.meshes.new('Cube.005')
me_cube_005.from_pydata([(-0.5242, 2.699, -0.3631), (0.2434, 2.935, -0.3649), (-0.1404, 2.817, -0.364), (-0.5428, 2.539, -0.3079), (0.3063, 2.8, -0.3099), (-0.1182, 2.67, -0.3089)], [], [(1, 2, 5, 4), (2, 0, 3, 5)])
_uv = me_cube_005.uv_layers.new(name='UVMap')
_uv.uv.foreach_set('vector', [0.7184, 0.5254, 0.5, 0.5254, 0.5, 0.4746, 0.7416, 0.4746, 0.5, 0.5254, 0.2816, 0.5254, 0.2584, 0.4746, 0.5, 0.4746])
me_cube_005.update()
me_cube_006 = bpy.data.meshes.new('Cube.006')
me_cube_006.from_pydata([(-0.5473, 2.652, -0.6977), (0.2773, 2.906, -0.6996), (-0.135, 2.779, -0.6986), (-0.5567, 2.52, -0.6624), (0.3238, 2.791, -0.6644), (-0.1165, 2.655, -0.6634)], [], [(1, 2, 5, 4), (2, 0, 3, 5)])
_uv = me_cube_006.uv_layers.new(name='UVMap')
_uv.uv.foreach_set('vector', [0.7346, 0.5214, 0.5, 0.5214, 0.5, 0.4786, 0.7505, 0.4786, 0.5, 0.5214, 0.2654, 0.5214, 0.2495, 0.4786, 0.5, 0.4786])
me_cube_006.update()

# ---- objects
ob_cube = bpy.data.objects.new('Cube', me_cube_001)
ob_cube_001 = bpy.data.objects.new('Cube.001', me_cube_002)
ob_cube_002 = bpy.data.objects.new('Cube.002', me_cube_003)
ob_cube_003 = bpy.data.objects.new('Cube.003', me_cube_004)
ob_cube_004 = bpy.data.objects.new('Cube.004', me_cube_005)
ob_cube_005 = bpy.data.objects.new('Cube.005', me_cube_006)

# ---- transforms, parenting, visibility, modifiers, constraints
ob_cube.location = (0.0, 0.0, 0.0)
_m = ob_cube.modifiers.new('Auto Smooth', 'NODES')
_m.node_group = ng_auto_smooth
_gi = [s.identifier for s in ng_auto_smooth.interface.items_tree if s.item_type == 'SOCKET' and s.in_out == 'INPUT']
_m[_gi[1]] = 0.5236  # Angle
ob_cube_001.location = (0.0, 0.0, 0.0)
ob_cube_002.location = (0.0, 0.0, 0.0)
ob_cube_002.rotation_euler = (0.005687, 0.0166, -0.0002381)
ob_cube_002.scale = (1.443, 1.005, 1.0)
_m = ob_cube_002.modifiers.new('Auto Smooth', 'NODES')
_m.node_group = ng_auto_smooth
_gi = [s.identifier for s in ng_auto_smooth.interface.items_tree if s.item_type == 'SOCKET' and s.in_out == 'INPUT']
_m[_gi[1]] = 0.5236  # Angle
ob_cube_003.location = (0.0, 0.0, 0.0)
ob_cube_003.rotation_euler = (0.005687, 0.0166, -0.0002381)
ob_cube_003.scale = (1.443, 1.005, 1.0)
ob_cube_004.location = (0.0, 0.0, 0.0)
ob_cube_004.rotation_euler = (0.005687, 0.0166, -0.0002381)
ob_cube_004.scale = (1.443, 1.005, 1.0)
ob_cube_005.location = (0.0, 0.0, 0.0)
ob_cube_005.rotation_euler = (0.005687, 0.0166, -0.0002381)
ob_cube_005.scale = (1.443, 1.005, 1.0)

# ---- collection membership
col_collection.objects.link(ob_cube)
col_collection.objects.link(ob_cube_001)
col_collection.objects.link(ob_cube_002)
col_collection.objects.link(ob_cube_003)
col_collection.objects.link(ob_cube_004)
col_collection.objects.link(ob_cube_005)

# ---- scene / render settings (as saved in the file)
scene.frame_start = 1; scene.frame_end = 250; scene.frame_set(1)
scene.render.engine = 'BLENDER_EEVEE_NEXT'
scene.cycles.sampling_pattern = 'TABULATED_SOBOL'
scene.cycles.use_light_tree = False
scene.view_settings.view_transform = 'Filmic'
bpy.context.view_layer.update()

# ---- added for rendering (the .blend has no active camera and no usable light): camera, sun
cam_auto = bpy.data.cameras.new('AutoCamera')
cam_auto.lens = 50.0
cam_auto.sensor_width = 36.0
cam_auto.clip_end = 1000.0
ob_auto_camera = bpy.data.objects.new('AutoCamera', cam_auto)
scene.collection.objects.link(ob_auto_camera)
ob_auto_camera.location = (5.62588, -6.36153, 4.54059)
ob_auto_camera.rotation_euler = (1.09748, -7.21219e-08, 0.694738)
scene.camera = ob_auto_camera
light_auto_sun = bpy.data.lights.new('AutoSun', 'SUN')
light_auto_sun.energy = 3.0
light_auto_sun.angle = 0.0523599
ob_auto_sun = bpy.data.objects.new('AutoSun', light_auto_sun)
scene.collection.objects.link(ob_auto_sun)
ob_auto_sun.rotation_euler = (0.872665, 0.174533, 0.523599)
bpy.context.view_layer.update()
